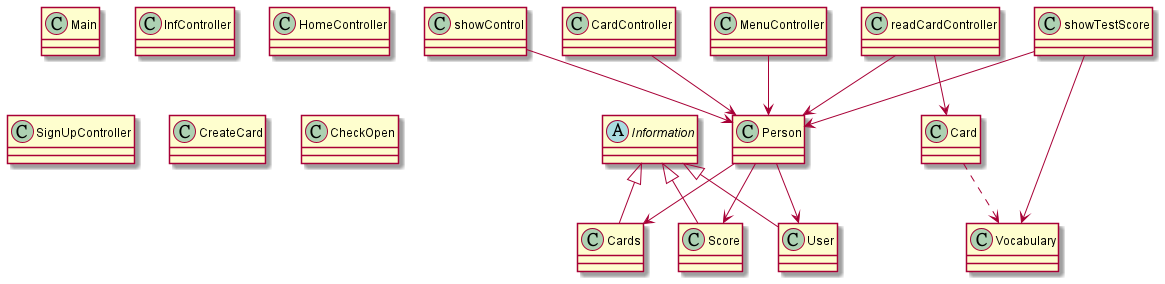

The diagram above was rendered by PlantUML. Its source (embedded in the PNG):
@startuml
'https://plantuml.com/class-diagram

abstract class Information

class Cards
class Score
class User


Information <|-- Cards
Information <|-- Score
Information <|-- User


Card ..> Vocabulary

Person --> Cards
Person --> User
Person --> Score

readCardController --> Card
readCardController --> Person
showControl --> Person
CardController --> Person
MenuController --> Person
showTestScore --> Person
showTestScore --> Vocabulary




class readCardController
class Card
class Vocabulary
class Person
class showControl
class CardController
class showTestScore


class Main
class InfController
class HomeController
class SignUpController
class CreateCard
class CheckOpen






@enduml